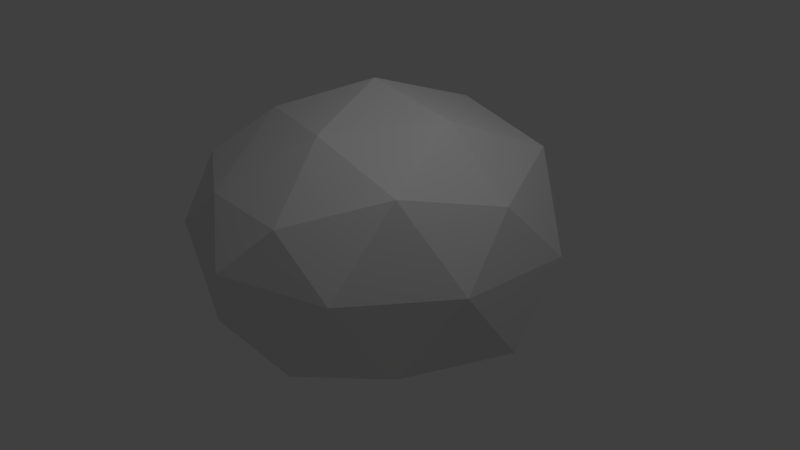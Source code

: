 # Source: JellyfishBody.blend  (saved by Blender 2.77.0; exported with 4.5.12 LTS)
import bpy
from mathutils import Matrix  # noqa: F401  (used for matrix-valued properties, if any)

bpy.ops.wm.read_factory_settings(use_empty=True)
scene = bpy.context.scene
scene.name = 'Scene'

# ---- collections
col_collection_1 = bpy.data.collections.new('Collection 1'); scene.collection.children.link(col_collection_1)

# ---- world
world_world = bpy.data.worlds.new('World'); scene.world = world_world
world_world.color = (0.05088, 0.05088, 0.05088)
world_world.use_sun_shadow = False
world_world.sun_shadow_jitter_overblur = 0.0
world_world.cycles.sampling_method = 'MANUAL'

# ---- cameras
cam_camera = bpy.data.cameras.new('Camera')
cam_camera.clip_end = 100.0
cam_camera.lens = 35.0
cam_camera.sensor_width = 32.0
cam_camera.sensor_height = 18.0
cam_camera.ortho_scale = 7.314
cam_camera.dof.focus_distance = 0.0
cam_camera.dof.aperture_fstop = 128.0

# ---- lights
light_lamp = bpy.data.lights.new('Lamp', 'POINT')
light_lamp.transmission_factor = 0.0
light_lamp.cutoff_distance = 30.0
light_lamp.energy = 100.0
light_lamp.shadow_buffer_clip_start = 1.001
light_lamp.shadow_soft_size = 0.1
light_lamp.shadow_maximum_resolution = 0.006
light_lamp.use_absolute_resolution = True

# ---- meshes
me_icosphere = bpy.data.meshes.new('Icosphere')
me_icosphere.from_pydata([(0.0, -0.001056, 0.3095), (0.7236, -0.5257, -0.4472), (-0.2764, -0.8506, -0.4472), (-0.9367, 0.004258, -0.5203), (-0.2764, 0.8506, -0.4945), (0.7236, 0.5257, -0.4472), (0.2764, -0.8506, 0.2788), (-0.7236, -0.5257, 0.2781), (-0.7236, 0.5257, 0.2608), (0.2764, 0.8506, 0.2516), (0.8944, 0.0, 0.3282), (0.0, 0.0, 0.7308), (-0.1625, -0.5, -0.5485), (0.4297, -0.3094, -0.2236), (0.2629, -0.809, -0.5347), (0.9837, 0.001876, -0.4174), (0.4427, 0.3101, -0.3816), (-0.5993, -0.0001452, -0.5425), (-0.6882, -0.5, -0.5257), (-0.1626, 0.5001, -0.4919), (-0.6882, 0.5, -0.5257), (0.2629, 0.809, -0.5257), (0.9511, -0.309, 0.0), (0.9888, 0.3091, -0.003558), (0.0, -1.0, 0.0), (0.5878, -0.809, 0.0), (-0.9511, -0.309, 0.0), (-0.5878, -0.809, 0.0), (-0.5878, 0.809, 0.0), (-0.9888, 0.3091, -0.003558), (0.5878, 0.809, 0.0), (0.0, 1.0, 0.0), (0.6882, -0.5, 0.4523), (-0.2629, -0.809, 0.2691), (-0.8506, 0.0, 0.3387), (-0.2629, 0.809, 0.3826), (0.6882, 0.5, 0.4274), (0.1625, -0.5, 0.598), (0.5257, 0.0, 0.6372), (-0.4253, -0.309, 0.548), (-0.4253, 0.309, 0.5553), (0.1625, 0.5, 0.5654)], [], [(0, 13, 12), (1, 13, 15), (0, 12, 17), (0, 17, 19), (0, 19, 16), (1, 15, 22), (2, 14, 24), (3, 18, 26), (4, 20, 28), (5, 21, 30), (1, 22, 25), (2, 24, 27), (3, 26, 29), (4, 28, 31), (5, 30, 23), (6, 32, 37), (7, 33, 39), (8, 34, 40), (9, 35, 41), (10, 36, 38), (38, 41, 11), (38, 36, 41), (36, 9, 41), (41, 40, 11), (41, 35, 40), (35, 8, 40), (40, 39, 11), (40, 34, 39), (34, 7, 39), (39, 37, 11), (39, 33, 37), (33, 6, 37), (37, 38, 11), (37, 32, 38), (32, 10, 38), (23, 36, 10), (23, 30, 36), (30, 9, 36), (31, 35, 9), (31, 28, 35), (28, 8, 35), (29, 34, 8), (29, 26, 34), (26, 7, 34), (27, 33, 7), (27, 24, 33), (24, 6, 33), (25, 32, 6), (25, 22, 32), (22, 10, 32), (30, 31, 9), (30, 21, 31), (21, 4, 31), (28, 29, 8), (28, 20, 29), (20, 3, 29), (26, 27, 7), (26, 18, 27), (18, 2, 27), (24, 25, 6), (24, 14, 25), (14, 1, 25), (22, 23, 10), (22, 15, 23), (15, 5, 23), (16, 21, 5), (16, 19, 21), (19, 4, 21), (19, 20, 4), (19, 17, 20), (17, 3, 20), (17, 18, 3), (17, 12, 18), (12, 2, 18), (15, 16, 5), (15, 13, 16), (13, 0, 16), (12, 14, 2), (12, 13, 14), (13, 1, 14)])
me_icosphere.use_remesh_preserve_volume = False
me_icosphere.use_remesh_preserve_attributes = False
me_icosphere.use_mirror_vertex_groups = False
me_icosphere.update()

# ---- objects
ob_icosphere = bpy.data.objects.new('Icosphere', me_icosphere)
ob_lamp = bpy.data.objects.new('Lamp', light_lamp)
ob_camera = bpy.data.objects.new('Camera', cam_camera)

# ---- transforms, parenting, visibility, modifiers, constraints
ob_icosphere.location = (-0.009693, 0.1423, 0.5662)
ob_icosphere.scale = (2.38, 2.38, 2.38)
ob_icosphere.lineart.crease_threshold = 0.0
ob_lamp.location = (3.186, -0.7385, 6.125)
ob_lamp.rotation_euler = (0.6503, 0.05522, 1.866)
ob_lamp.lock_rotations_4d = False
ob_lamp.empty_display_type = 'ARROWS'
ob_lamp.color = (0.0, 0.0, 0.0, 0.0)
ob_lamp.lineart.crease_threshold = 0.0
ob_camera.location = (7.481, -6.508, 5.344)
ob_camera.rotation_euler = (1.109, 0.0, 0.8149)
ob_camera.lock_rotations_4d = False
ob_camera.empty_display_type = 'ARROWS'
ob_camera.color = (0.0, 0.0, 0.0, 0.0)
ob_camera.display_type = 'WIRE'
ob_camera.lineart.crease_threshold = 0.0

# ---- collection membership
col_collection_1.objects.link(ob_icosphere)
col_collection_1.objects.link(ob_lamp)
col_collection_1.objects.link(ob_camera)

# ---- scene / render settings (as saved in the file)
scene.camera = ob_camera
scene.frame_start = 1; scene.frame_end = 250; scene.frame_set(1)
scene.render.engine = 'BLENDER_EEVEE_NEXT'
scene.render.resolution_percentage = 50
scene.render.dither_intensity = 0.0
scene.cycles.use_denoising = False
scene.cycles.samples = 128
scene.cycles.sampling_pattern = 'TABULATED_SOBOL'
scene.cycles.light_sampling_threshold = 0.0
scene.cycles.use_adaptive_sampling = False
scene.cycles.use_light_tree = False
scene.cycles.blur_glossy = 0.0
scene.cycles.sample_clamp_indirect = 0.0
scene.view_settings.view_transform = 'Standard'
bpy.context.view_layer.update()
